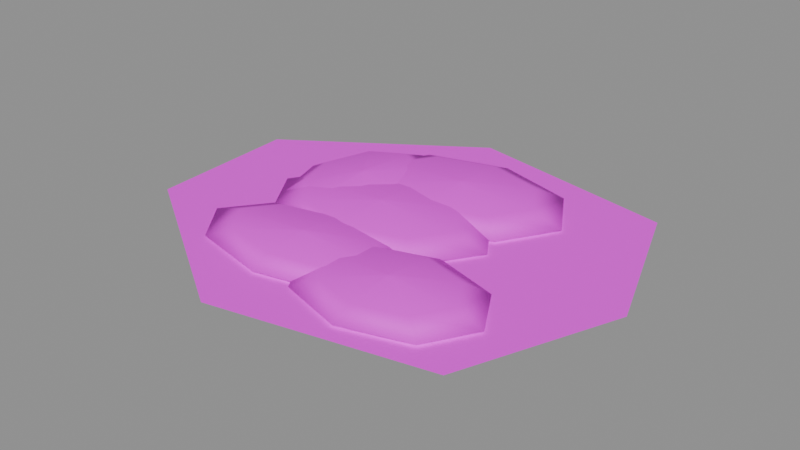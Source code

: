# Source: grass.blend  (saved by Blender 4.5.87; exported with 4.5.12 LTS)
import bpy
from mathutils import Matrix  # noqa: F401  (used for matrix-valued properties, if any)

bpy.ops.wm.read_factory_settings(use_empty=True)
scene = bpy.context.scene
scene.name = '组件_grass'

# ---- collections
col_02______grass = bpy.data.collections.new('02_游戏输出_grass'); scene.collection.children.link(col_02______grass)

# ---- images (referenced by path relative to the original .blend; pixels are not part of the script)
import os
ASSET_DIR = os.environ.get("B2B_ASSET_DIR", "")  # directory of the original .blend (textures are referenced by path, not embedded)
HERE = os.path.dirname(os.path.abspath(__file__))  # packed textures are extracted next to this script under _unpacked/

def load_image(name, relpath, width, height, colorspace="sRGB"):
    """Load a texture the original file referenced (path relative to the .blend, or extracted next to this script)."""
    p = next((c for c in (os.path.join(HERE, relpath), os.path.join(ASSET_DIR, relpath)) if relpath and os.path.exists(c)), "")
    if p:
        img = bpy.data.images.load(p, check_existing=True)
        img.name = name
    else:  # same state as the original file: an image datablock whose file is absent (Cycles renders it pink)
        img = bpy.data.images.new(name, width, height)
        img.source = "FILE"
        img.filepath = "//" + (relpath or name)
    img.colorspace_settings.name = colorspace
    return img
img_sea_cabin_timber_8x8_512_png = load_image('sea_cabin_timber_8x8_512.png', 'sea_cabin_timber_8x8_512.png', 1024, 1024, 'sRGB')

# ---- materials (node trees are filled in below, after node groups)
mat_orf2_final_sea_matte = bpy.data.materials.new('ORF2_FINAL_SEA_Matte')

# ---- material node trees
mat_orf2_final_sea_matte.use_nodes = True; mat_orf2_final_sea_matte.node_tree.nodes.clear()
_N = mat_orf2_final_sea_matte.node_tree.nodes; _L = mat_orf2_final_sea_matte.node_tree.links
n0 = _N.new('ShaderNodeBsdfPrincipled'); n0.name = '原理化 BSDF'; n0.location = (0, 0)
n0.inputs[1].default_value = 0.02
n0.inputs[2].default_value = 0.72
n1 = _N.new('ShaderNodeOutputMaterial'); n1.name = '材质输出'; n1.location = (0, 0)
n2 = _N.new('ShaderNodeUVMap'); n2.name = 'UV 贴图'; n2.location = (0, 0)
n2.uv_map = 'PaletteUV'
n3 = _N.new('ShaderNodeTexImage'); n3.name = '图像纹理'; n3.location = (0, 0)
n3.image = img_sea_cabin_timber_8x8_512_png
n3.interpolation = 'Closest'
_L.new(n2.outputs[0], n3.inputs[0])
_L.new(n3.outputs[0], n0.inputs[0])
_L.new(n0.outputs[0], n1.inputs[0])
n1.is_active_output = True

# ---- meshes
me_orf2_grass_0_002 = bpy.data.meshes.new('ORF2_grass_0.002')
me_orf2_grass_0_002.from_pydata([(1.633, -0.02027, 0.08), (1.217, 1.105, 0.08), (-0.3122, 1.411, 0.08), (-1.633, 0.521, 0.08), (-1.577, -0.5717, 0.08), (-0.2738, -1.411, 0.08), (1.205, -1.104, 0.08), (-0.1984, 0.04468, 0.2), (-0.1986, 0.04507, 0.2), (-0.1992, 0.04523, 0.2), (-0.1998, 0.04507, 0.2), (-0.2001, 0.04468, 0.2), (-0.1998, 0.0443, 0.2), (-0.1992, 0.04414, 0.2), (-0.1986, 0.0443, 0.2), (0.3993, 0.04468, 0.1707), (0.224, 0.3159, 0.1707), (-0.1992, 0.4283, 0.1707), (-0.6224, 0.3159, 0.1707), (-0.7978, 0.04468, 0.1707), (-0.6224, -0.2266, 0.1707), (-0.1992, -0.3389, 0.1707), (0.224, -0.2266, 0.1707), (0.6468, 0.04468, 0.1), (0.399, 0.4281, 0.1), (-0.1992, 0.5869, 0.1), (-0.7975, 0.4281, 0.1), (-1.045, 0.04468, 0.1), (-0.7975, -0.3387, 0.1), (-0.1992, -0.4975, 0.1), (0.399, -0.3387, 0.1), (0.3993, 0.04468, 0.02932), (0.224, 0.3159, 0.02932), (-0.1992, 0.4283, 0.02932), (-0.6224, 0.3159, 0.02932), (-0.7978, 0.04468, 0.02932), (-0.6224, -0.2266, 0.02932), (-0.1992, -0.3389, 0.02932), (0.224, -0.2266, 0.02932), (-0.1984, 0.04468, 0.0), (-0.1986, 0.04507, 0.0), (-0.1992, 0.04523, 0.0), (-0.1998, 0.04507, 0.0), (-0.2001, 0.04468, 0.0), (-0.1998, 0.0443, 0.0), (-0.1992, 0.04414, 0.0), (-0.1986, 0.0443, 0.0), (-0.284, -0.578, 0.2), (-0.2843, -0.5777, 0.2), (-0.2848, -0.5776, 0.2), (-0.2854, -0.5777, 0.2), (-0.2856, -0.578, 0.2), (-0.2854, -0.5783, 0.2), (-0.2848, -0.5785, 0.2), (-0.2843, -0.5783, 0.2), (0.2691, -0.578, 0.1707), (0.1069, -0.3629, 0.1707), (-0.2848, -0.2738, 0.1707), (-0.6765, -0.3629, 0.1707), (-0.8388, -0.578, 0.1707), (-0.6765, -0.7931, 0.1707), (-0.2848, -0.8822, 0.1707), (0.1069, -0.7931, 0.1707), (0.4982, -0.578, 0.1), (0.2689, -0.274, 0.1), (-0.2848, -0.1481, 0.1), (-0.8385, -0.274, 0.1), (-1.068, -0.578, 0.1), (-0.8385, -0.8821, 0.1), (-0.2848, -1.008, 0.1), (0.2689, -0.8821, 0.1), (0.2691, -0.578, 0.02932), (0.1069, -0.3629, 0.02932), (-0.2848, -0.2738, 0.02932), (-0.6765, -0.3629, 0.02932), (-0.8388, -0.578, 0.02932), (-0.6765, -0.7931, 0.02932), (-0.2848, -0.8822, 0.02932), (0.1069, -0.7931, 0.02932), (-0.284, -0.578, 0.0), (-0.2843, -0.5777, 0.0), (-0.2848, -0.5776, 0.0), (-0.2854, -0.5777, 0.0), (-0.2856, -0.578, 0.0), (-0.2854, -0.5783, 0.0), (-0.2848, -0.5785, 0.0), (-0.2843, -0.5783, 0.0), (0.4737, -0.6631, 0.2), (0.4735, -0.6628, 0.2), (0.473, -0.6626, 0.2), (0.4726, -0.6628, 0.2), (0.4724, -0.6631, 0.2), (0.4726, -0.6634, 0.2), (0.473, -0.6636, 0.2), (0.4735, -0.6634, 0.2), (0.9438, -0.6631, 0.1707), (0.8059, -0.425, 0.1707), (0.473, -0.3263, 0.1707), (0.1402, -0.425, 0.1707), (0.002282, -0.6631, 0.1707), (0.1402, -0.9012, 0.1707), (0.473, -0.9999, 0.1707), (0.8059, -0.9012, 0.1707), (1.138, -0.6631, 0.1), (0.9436, -0.3265, 0.1), (0.473, -0.1871, 0.1), (0.002517, -0.3265, 0.1), (-0.1924, -0.6631, 0.1), (0.002517, -0.9997, 0.1), (0.473, -1.139, 0.1), (0.9436, -0.9997, 0.1), (0.9438, -0.6631, 0.02932), (0.8059, -0.425, 0.02932), (0.473, -0.3263, 0.02932), (0.1402, -0.425, 0.02932), (0.002282, -0.6631, 0.02932), (0.1402, -0.9012, 0.02932), (0.473, -0.9999, 0.02932), (0.8059, -0.9012, 0.02932), (0.4737, -0.6631, 0.0), (0.4735, -0.6628, 0.0), (0.473, -0.6626, 0.0), (0.4726, -0.6628, 0.0), (0.4724, -0.6631, 0.0), (0.4726, -0.6634, 0.0), (0.473, -0.6636, 0.0), (0.4735, -0.6634, 0.0), (-0.5804, 0.3114, 0.2), (-0.5805, 0.3119, 0.2), (-0.5808, 0.3121, 0.2), (-0.5812, 0.3119, 0.2), (-0.5813, 0.3114, 0.2), (-0.5812, 0.311, 0.2), (-0.5808, 0.3108, 0.2), (-0.5805, 0.311, 0.2), (-0.2442, 0.3114, 0.1707), (-0.3428, 0.6309, 0.1707), (-0.5808, 0.7633, 0.1707), (-0.8188, 0.6309, 0.1707), (-0.9174, 0.3114, 0.1707), (-0.8188, -0.008105, 0.1707), (-0.5808, -0.1405, 0.1707), (-0.3428, -0.008105, 0.1707), (-0.105, 0.3114, 0.1), (-0.2444, 0.7631, 0.1), (-0.5808, 0.9501, 0.1), (-0.9173, 0.7631, 0.1), (-1.057, 0.3114, 0.1), (-0.9173, -0.1402, 0.1), (-0.5808, -0.3273, 0.1), (-0.2444, -0.1402, 0.1), (-0.2442, 0.3114, 0.02932), (-0.3428, 0.6309, 0.02932), (-0.5808, 0.7633, 0.02932), (-0.8188, 0.6309, 0.02932), (-0.9174, 0.3114, 0.02932), (-0.8188, -0.008105, 0.02932), (-0.5808, -0.1405, 0.02932), (-0.3428, -0.008105, 0.02932), (-0.5804, 0.3114, 0.0), (-0.5805, 0.3119, 0.0), (-0.5808, 0.3121, 0.0), (-0.5812, 0.3119, 0.0), (-0.5813, 0.3114, 0.0), (-0.5812, 0.311, 0.0), (-0.5808, 0.3108, 0.0), (-0.5805, 0.311, 0.0), (0.02161, 0.596, 0.2), (0.02137, 0.5964, 0.2), (0.02081, 0.5966, 0.2), (0.02024, 0.5964, 0.2), (0.02, 0.596, 0.2), (0.02024, 0.5956, 0.2), (0.02081, 0.5954, 0.2), (0.02137, 0.5956, 0.2), (0.5877, 0.596, 0.1707), (0.4217, 0.8754, 0.1707), (0.02081, 0.9911, 0.1707), (-0.38, 0.8754, 0.1707), (-0.5461, 0.596, 0.1707), (-0.38, 0.3166, 0.1707), (0.02081, 0.2009, 0.1707), (0.4217, 0.3166, 0.1707), (0.8221, 0.596, 0.1), (0.5874, 0.9909, 0.1), (0.02081, 1.154, 0.1), (-0.5458, 0.9909, 0.1), (-0.7805, 0.596, 0.1), (-0.5458, 0.2011, 0.1), (0.02081, 0.03749, 0.1), (0.5874, 0.2011, 0.1), (0.5877, 0.596, 0.02932), (0.4217, 0.8754, 0.02932), (0.02081, 0.9911, 0.02932), (-0.38, 0.8754, 0.02932), (-0.5461, 0.596, 0.02932), (-0.38, 0.3166, 0.02932), (0.02081, 0.2009, 0.02932), (0.4217, 0.3166, 0.02932), (0.02161, 0.596, 0.0), (0.02137, 0.5964, 0.0), (0.02081, 0.5966, 0.0), (0.02024, 0.5964, 0.0), (0.02, 0.596, 0.0), (0.02024, 0.5956, 0.0), (0.02081, 0.5954, 0.0), (0.02137, 0.5956, 0.0)], [], [(0, 1, 2, 3, 4, 5, 6), (7, 8, 16, 15), (8, 9, 17, 16), (9, 10, 18, 17), (10, 11, 19, 18), (11, 12, 20, 19), (12, 13, 21, 20), (13, 14, 22, 21), (14, 7, 15, 22), (15, 16, 24, 23), (16, 17, 25, 24), (17, 18, 26, 25), (18, 19, 27, 26), (19, 20, 28, 27), (20, 21, 29, 28), (21, 22, 30, 29), (22, 15, 23, 30), (23, 24, 32, 31), (24, 25, 33, 32), (25, 26, 34, 33), (26, 27, 35, 34), (27, 28, 36, 35), (28, 29, 37, 36), (29, 30, 38, 37), (30, 23, 31, 38), (31, 32, 40, 39), (32, 33, 41, 40), (33, 34, 42, 41), (34, 35, 43, 42), (35, 36, 44, 43), (36, 37, 45, 44), (37, 38, 46, 45), (38, 31, 39, 46), (47, 48, 56, 55), (48, 49, 57, 56), (49, 50, 58, 57), (50, 51, 59, 58), (51, 52, 60, 59), (52, 53, 61, 60), (53, 54, 62, 61), (54, 47, 55, 62), (55, 56, 64, 63), (56, 57, 65, 64), (57, 58, 66, 65), (58, 59, 67, 66), (59, 60, 68, 67), (60, 61, 69, 68), (61, 62, 70, 69), (62, 55, 63, 70), (63, 64, 72, 71), (64, 65, 73, 72), (65, 66, 74, 73), (66, 67, 75, 74), (67, 68, 76, 75), (68, 69, 77, 76), (69, 70, 78, 77), (70, 63, 71, 78), (71, 72, 80, 79), (72, 73, 81, 80), (73, 74, 82, 81), (74, 75, 83, 82), (75, 76, 84, 83), (76, 77, 85, 84), (77, 78, 86, 85), (78, 71, 79, 86), (87, 88, 96, 95), (88, 89, 97, 96), (89, 90, 98, 97), (90, 91, 99, 98), (91, 92, 100, 99), (92, 93, 101, 100), (93, 94, 102, 101), (94, 87, 95, 102), (95, 96, 104, 103), (96, 97, 105, 104), (97, 98, 106, 105), (98, 99, 107, 106), (99, 100, 108, 107), (100, 101, 109, 108), (101, 102, 110, 109), (102, 95, 103, 110), (103, 104, 112, 111), (104, 105, 113, 112), (105, 106, 114, 113), (106, 107, 115, 114), (107, 108, 116, 115), (108, 109, 117, 116), (109, 110, 118, 117), (110, 103, 111, 118), (111, 112, 120, 119), (112, 113, 121, 120), (113, 114, 122, 121), (114, 115, 123, 122), (115, 116, 124, 123), (116, 117, 125, 124), (117, 118, 126, 125), (118, 111, 119, 126), (127, 128, 136, 135), (128, 129, 137, 136), (129, 130, 138, 137), (130, 131, 139, 138), (131, 132, 140, 139), (132, 133, 141, 140), (133, 134, 142, 141), (134, 127, 135, 142), (135, 136, 144, 143), (136, 137, 145, 144), (137, 138, 146, 145), (138, 139, 147, 146), (139, 140, 148, 147), (140, 141, 149, 148), (141, 142, 150, 149), (142, 135, 143, 150), (143, 144, 152, 151), (144, 145, 153, 152), (145, 146, 154, 153), (146, 147, 155, 154), (147, 148, 156, 155), (148, 149, 157, 156), (149, 150, 158, 157), (150, 143, 151, 158), (151, 152, 160, 159), (152, 153, 161, 160), (153, 154, 162, 161), (154, 155, 163, 162), (155, 156, 164, 163), (156, 157, 165, 164), (157, 158, 166, 165), (158, 151, 159, 166), (167, 168, 176, 175), (168, 169, 177, 176), (169, 170, 178, 177), (170, 171, 179, 178), (171, 172, 180, 179), (172, 173, 181, 180), (173, 174, 182, 181), (174, 167, 175, 182), (175, 176, 184, 183), (176, 177, 185, 184), (177, 178, 186, 185), (178, 179, 187, 186), (179, 180, 188, 187), (180, 181, 189, 188), (181, 182, 190, 189), (182, 175, 183, 190), (183, 184, 192, 191), (184, 185, 193, 192), (185, 186, 194, 193), (186, 187, 195, 194), (187, 188, 196, 195), (188, 189, 197, 196), (189, 190, 198, 197), (190, 183, 191, 198), (191, 192, 200, 199), (192, 193, 201, 200), (193, 194, 202, 201), (194, 195, 203, 202), (195, 196, 204, 203), (196, 197, 205, 204), (197, 198, 206, 205), (198, 191, 199, 206)])
me_orf2_grass_0_002.polygons.foreach_set('use_smooth', [True] * 161)
_uv = me_orf2_grass_0_002.uv_layers.new(name='PaletteUV')
_uv.uv.foreach_set('vector', [0.5875, 0.5625, 0.5781, 0.582, 0.5569, 0.5869, 0.54, 0.5733, 0.54, 0.5517, 0.5569, 0.5381, 0.5781, 0.543, 0.4625, 0.5625, 0.4375, 0.5875, 0.4125, 0.5625, 0.4375, 0.5375, 0.4625, 0.5625, 0.4375, 0.5875, 0.4125, 0.5625, 0.4375, 0.5375, 0.4625, 0.5625, 0.4375, 0.5875, 0.4125, 0.5625, 0.4375, 0.5375, 0.5875, 0.5625, 0.5625, 0.5875, 0.5375, 0.5625, 0.5625, 0.5375, 0.4625, 0.5625, 0.4375, 0.5875, 0.4125, 0.5625, 0.4375, 0.5375, 0.4625, 0.5625, 0.4375, 0.5875, 0.4125, 0.5625, 0.4375, 0.5375, 0.4625, 0.5625, 0.4375, 0.5875, 0.4125, 0.5625, 0.4375, 0.5375, 0.5875, 0.5625, 0.5625, 0.5875, 0.5375, 0.5625, 0.5625, 0.5375, 0.4625, 0.5625, 0.4375, 0.5875, 0.4125, 0.5625, 0.4375, 0.5375, 0.4625, 0.5625, 0.4375, 0.5875, 0.4125, 0.5625, 0.4375, 0.5375, 0.4625, 0.5625, 0.4375, 0.5875, 0.4125, 0.5625, 0.4375, 0.5375, 0.5875, 0.5625, 0.5625, 0.5875, 0.5375, 0.5625, 0.5625, 0.5375, 0.4625, 0.5625, 0.4375, 0.5875, 0.4125, 0.5625, 0.4375, 0.5375, 0.4625, 0.5625, 0.4375, 0.5875, 0.4125, 0.5625, 0.4375, 0.5375, 0.4625, 0.5625, 0.4375, 0.5875, 0.4125, 0.5625, 0.4375, 0.5375, 0.5875, 0.5625, 0.5625, 0.5875, 0.5375, 0.5625, 0.5625, 0.5375, 0.4625, 0.5625, 0.4375, 0.5875, 0.4125, 0.5625, 0.4375, 0.5375, 0.4625, 0.5625, 0.4375, 0.5875, 0.4125, 0.5625, 0.4375, 0.5375, 0.4625, 0.5625, 0.4375, 0.5875, 0.4125, 0.5625, 0.4375, 0.5375, 0.5875, 0.5625, 0.5625, 0.5875, 0.5375, 0.5625, 0.5625, 0.5375, 0.4625, 0.5625, 0.4375, 0.5875, 0.4125, 0.5625, 0.4375, 0.5375, 0.4625, 0.5625, 0.4375, 0.5875, 0.4125, 0.5625, 0.4375, 0.5375, 0.4625, 0.5625, 0.4375, 0.5875, 0.4125, 0.5625, 0.4375, 0.5375, 0.5875, 0.5625, 0.5625, 0.5875, 0.5375, 0.5625, 0.5625, 0.5375, 0.4625, 0.5625, 0.4375, 0.5875, 0.4125, 0.5625, 0.4375, 0.5375, 0.4625, 0.5625, 0.4375, 0.5875, 0.4125, 0.5625, 0.4375, 0.5375, 0.4625, 0.5625, 0.4375, 0.5875, 0.4125, 0.5625, 0.4375, 0.5375, 0.5875, 0.5625, 0.5625, 0.5875, 0.5375, 0.5625, 0.5625, 0.5375, 0.4625, 0.5625, 0.4375, 0.5875, 0.4125, 0.5625, 0.4375, 0.5375, 0.4625, 0.5625, 0.4375, 0.5875, 0.4125, 0.5625, 0.4375, 0.5375, 0.4625, 0.5625, 0.4375, 0.5875, 0.4125, 0.5625, 0.4375, 0.5375, 0.5875, 0.5625, 0.5625, 0.5875, 0.5375, 0.5625, 0.5625, 0.5375, 0.4625, 0.5625, 0.4375, 0.5875, 0.4125, 0.5625, 0.4375, 0.5375, 0.4625, 0.5625, 0.4375, 0.5875, 0.4125, 0.5625, 0.4375, 0.5375, 0.4625, 0.5625, 0.4375, 0.5875, 0.4125, 0.5625, 0.4375, 0.5375, 0.5875, 0.5625, 0.5625, 0.5875, 0.5375, 0.5625, 0.5625, 0.5375, 0.4625, 0.5625, 0.4375, 0.5875, 0.4125, 0.5625, 0.4375, 0.5375, 0.4625, 0.5625, 0.4375, 0.5875, 0.4125, 0.5625, 0.4375, 0.5375, 0.4625, 0.5625, 0.4375, 0.5875, 0.4125, 0.5625, 0.4375, 0.5375, 0.5875, 0.5625, 0.5625, 0.5875, 0.5375, 0.5625, 0.5625, 0.5375, 0.4625, 0.5625, 0.4375, 0.5875, 0.4125, 0.5625, 0.4375, 0.5375, 0.4625, 0.5625, 0.4375, 0.5875, 0.4125, 0.5625, 0.4375, 0.5375, 0.4625, 0.5625, 0.4375, 0.5875, 0.4125, 0.5625, 0.4375, 0.5375, 0.5875, 0.5625, 0.5625, 0.5875, 0.5375, 0.5625, 0.5625, 0.5375, 0.4625, 0.5625, 0.4375, 0.5875, 0.4125, 0.5625, 0.4375, 0.5375, 0.4625, 0.5625, 0.4375, 0.5875, 0.4125, 0.5625, 0.4375, 0.5375, 0.4625, 0.5625, 0.4375, 0.5875, 0.4125, 0.5625, 0.4375, 0.5375, 0.5875, 0.5625, 0.5625, 0.5875, 0.5375, 0.5625, 0.5625, 0.5375, 0.4625, 0.5625, 0.4375, 0.5875, 0.4125, 0.5625, 0.4375, 0.5375, 0.4625, 0.5625, 0.4375, 0.5875, 0.4125, 0.5625, 0.4375, 0.5375, 0.4625, 0.5625, 0.4375, 0.5875, 0.4125, 0.5625, 0.4375, 0.5375, 0.5875, 0.5625, 0.5625, 0.5875, 0.5375, 0.5625, 0.5625, 0.5375, 0.4625, 0.5625, 0.4375, 0.5875, 0.4125, 0.5625, 0.4375, 0.5375, 0.4625, 0.5625, 0.4375, 0.5875, 0.4125, 0.5625, 0.4375, 0.5375, 0.4625, 0.5625, 0.4375, 0.5875, 0.4125, 0.5625, 0.4375, 0.5375, 0.5875, 0.5625, 0.5625, 0.5875, 0.5375, 0.5625, 0.5625, 0.5375, 0.4625, 0.5625, 0.4375, 0.5875, 0.4125, 0.5625, 0.4375, 0.5375, 0.4625, 0.5625, 0.4375, 0.5875, 0.4125, 0.5625, 0.4375, 0.5375, 0.4625, 0.5625, 0.4375, 0.5875, 0.4125, 0.5625, 0.4375, 0.5375, 0.5875, 0.5625, 0.5625, 0.5875, 0.5375, 0.5625, 0.5625, 0.5375, 0.4625, 0.5625, 0.4375, 0.5875, 0.4125, 0.5625, 0.4375, 0.5375, 0.4625, 0.5625, 0.4375, 0.5875, 0.4125, 0.5625, 0.4375, 0.5375, 0.4625, 0.5625, 0.4375, 0.5875, 0.4125, 0.5625, 0.4375, 0.5375, 0.5875, 0.5625, 0.5625, 0.5875, 0.5375, 0.5625, 0.5625, 0.5375, 0.4625, 0.5625, 0.4375, 0.5875, 0.4125, 0.5625, 0.4375, 0.5375, 0.4625, 0.5625, 0.4375, 0.5875, 0.4125, 0.5625, 0.4375, 0.5375, 0.4625, 0.5625, 0.4375, 0.5875, 0.4125, 0.5625, 0.4375, 0.5375, 0.5875, 0.5625, 0.5625, 0.5875, 0.5375, 0.5625, 0.5625, 0.5375, 0.4625, 0.5625, 0.4375, 0.5875, 0.4125, 0.5625, 0.4375, 0.5375, 0.4625, 0.5625, 0.4375, 0.5875, 0.4125, 0.5625, 0.4375, 0.5375, 0.4625, 0.5625, 0.4375, 0.5875, 0.4125, 0.5625, 0.4375, 0.5375, 0.5875, 0.5625, 0.5625, 0.5875, 0.5375, 0.5625, 0.5625, 0.5375, 0.4625, 0.5625, 0.4375, 0.5875, 0.4125, 0.5625, 0.4375, 0.5375, 0.4625, 0.5625, 0.4375, 0.5875, 0.4125, 0.5625, 0.4375, 0.5375, 0.4625, 0.5625, 0.4375, 0.5875, 0.4125, 0.5625, 0.4375, 0.5375, 0.5875, 0.5625, 0.5625, 0.5875, 0.5375, 0.5625, 0.5625, 0.5375, 0.4625, 0.5625, 0.4375, 0.5875, 0.4125, 0.5625, 0.4375, 0.5375, 0.4625, 0.5625, 0.4375, 0.5875, 0.4125, 0.5625, 0.4375, 0.5375, 0.4625, 0.5625, 0.4375, 0.5875, 0.4125, 0.5625, 0.4375, 0.5375, 0.5875, 0.5625, 0.5625, 0.5875, 0.5375, 0.5625, 0.5625, 0.5375, 0.4625, 0.5625, 0.4375, 0.5875, 0.4125, 0.5625, 0.4375, 0.5375, 0.4625, 0.5625, 0.4375, 0.5875, 0.4125, 0.5625, 0.4375, 0.5375, 0.4625, 0.5625, 0.4375, 0.5875, 0.4125, 0.5625, 0.4375, 0.5375, 0.5875, 0.5625, 0.5625, 0.5875, 0.5375, 0.5625, 0.5625, 0.5375, 0.4625, 0.5625, 0.4375, 0.5875, 0.4125, 0.5625, 0.4375, 0.5375, 0.4625, 0.5625, 0.4375, 0.5875, 0.4125, 0.5625, 0.4375, 0.5375, 0.4625, 0.5625, 0.4375, 0.5875, 0.4125, 0.5625, 0.4375, 0.5375, 0.5875, 0.5625, 0.5625, 0.5875, 0.5375, 0.5625, 0.5625, 0.5375, 0.4625, 0.5625, 0.4375, 0.5875, 0.4125, 0.5625, 0.4375, 0.5375, 0.4625, 0.5625, 0.4375, 0.5875, 0.4125, 0.5625, 0.4375, 0.5375, 0.4625, 0.5625, 0.4375, 0.5875, 0.4125, 0.5625, 0.4375, 0.5375, 0.5875, 0.5625, 0.5625, 0.5875, 0.5375, 0.5625, 0.5625, 0.5375, 0.4625, 0.5625, 0.4375, 0.5875, 0.4125, 0.5625, 0.4375, 0.5375, 0.4625, 0.5625, 0.4375, 0.5875, 0.4125, 0.5625, 0.4375, 0.5375, 0.4625, 0.5625, 0.4375, 0.5875, 0.4125, 0.5625, 0.4375, 0.5375, 0.5875, 0.5625, 0.5625, 0.5875, 0.5375, 0.5625, 0.5625, 0.5375, 0.4625, 0.5625, 0.4375, 0.5875, 0.4125, 0.5625, 0.4375, 0.5375, 0.4625, 0.5625, 0.4375, 0.5875, 0.4125, 0.5625, 0.4375, 0.5375, 0.4625, 0.5625, 0.4375, 0.5875, 0.4125, 0.5625, 0.4375, 0.5375, 0.5875, 0.5625, 0.5625, 0.5875, 0.5375, 0.5625, 0.5625, 0.5375, 0.4625, 0.5625, 0.4375, 0.5875, 0.4125, 0.5625, 0.4375, 0.5375, 0.4625, 0.5625, 0.4375, 0.5875, 0.4125, 0.5625, 0.4375, 0.5375, 0.4625, 0.5625, 0.4375, 0.5875, 0.4125, 0.5625, 0.4375, 0.5375, 0.5875, 0.5625, 0.5625, 0.5875, 0.5375, 0.5625, 0.5625, 0.5375, 0.4625, 0.5625, 0.4375, 0.5875, 0.4125, 0.5625, 0.4375, 0.5375, 0.4625, 0.5625, 0.4375, 0.5875, 0.4125, 0.5625, 0.4375, 0.5375, 0.4625, 0.5625, 0.4375, 0.5875, 0.4125, 0.5625, 0.4375, 0.5375, 0.5875, 0.5625, 0.5625, 0.5875, 0.5375, 0.5625, 0.5625, 0.5375, 0.4625, 0.5625, 0.4375, 0.5875, 0.4125, 0.5625, 0.4375, 0.5375, 0.4625, 0.5625, 0.4375, 0.5875, 0.4125, 0.5625, 0.4375, 0.5375, 0.4625, 0.5625, 0.4375, 0.5875, 0.4125, 0.5625, 0.4375, 0.5375, 0.5875, 0.5625, 0.5625, 0.5875, 0.5375, 0.5625, 0.5625, 0.5375, 0.4625, 0.5625, 0.4375, 0.5875, 0.4125, 0.5625, 0.4375, 0.5375, 0.4625, 0.5625, 0.4375, 0.5875, 0.4125, 0.5625, 0.4375, 0.5375, 0.4625, 0.5625, 0.4375, 0.5875, 0.4125, 0.5625, 0.4375, 0.5375, 0.5875, 0.5625, 0.5625, 0.5875, 0.5375, 0.5625, 0.5625, 0.5375, 0.4625, 0.5625, 0.4375, 0.5875, 0.4125, 0.5625, 0.4375, 0.5375, 0.4625, 0.5625, 0.4375, 0.5875, 0.4125, 0.5625, 0.4375, 0.5375, 0.4625, 0.5625, 0.4375, 0.5875, 0.4125, 0.5625, 0.4375, 0.5375, 0.5875, 0.5625, 0.5625, 0.5875, 0.5375, 0.5625, 0.5625, 0.5375, 0.4625, 0.5625, 0.4375, 0.5875, 0.4125, 0.5625, 0.4375, 0.5375, 0.4625, 0.5625, 0.4375, 0.5875, 0.4125, 0.5625, 0.4375, 0.5375, 0.4625, 0.5625, 0.4375, 0.5875, 0.4125, 0.5625, 0.4375, 0.5375, 0.5875, 0.5625, 0.5625, 0.5875, 0.5375, 0.5625, 0.5625, 0.5375, 0.4625, 0.5625, 0.4375, 0.5875, 0.4125, 0.5625, 0.4375, 0.5375, 0.4625, 0.5625, 0.4375, 0.5875, 0.4125, 0.5625, 0.4375, 0.5375, 0.4625, 0.5625, 0.4375, 0.5875, 0.4125, 0.5625, 0.4375, 0.5375, 0.5875, 0.5625, 0.5625, 0.5875, 0.5375, 0.5625, 0.5625, 0.5375, 0.4625, 0.5625, 0.4375, 0.5875, 0.4125, 0.5625, 0.4375, 0.5375, 0.4625, 0.5625, 0.4375, 0.5875, 0.4125, 0.5625, 0.4375, 0.5375, 0.4625, 0.5625, 0.4375, 0.5875, 0.4125, 0.5625, 0.4375, 0.5375, 0.5875, 0.5625, 0.5625, 0.5875, 0.5375, 0.5625, 0.5625, 0.5375, 0.4625, 0.5625, 0.4375, 0.5875, 0.4125, 0.5625, 0.4375, 0.5375, 0.4625, 0.5625, 0.4375, 0.5875, 0.4125, 0.5625, 0.4375, 0.5375, 0.4625, 0.5625, 0.4375, 0.5875, 0.4125, 0.5625, 0.4375, 0.5375, 0.5875, 0.5625, 0.5625, 0.5875, 0.5375, 0.5625, 0.5625, 0.5375, 0.4625, 0.5625, 0.4375, 0.5875, 0.4125, 0.5625, 0.4375, 0.5375, 0.4625, 0.5625, 0.4375, 0.5875, 0.4125, 0.5625, 0.4375, 0.5375, 0.4625, 0.5625, 0.4375, 0.5875, 0.4125, 0.5625, 0.4375, 0.5375, 0.5875, 0.5625, 0.5625, 0.5875, 0.5375, 0.5625, 0.5625, 0.5375, 0.4625, 0.5625, 0.4375, 0.5875, 0.4125, 0.5625, 0.4375, 0.5375, 0.4625, 0.5625, 0.4375, 0.5875, 0.4125, 0.5625, 0.4375, 0.5375, 0.4625, 0.5625, 0.4375, 0.5875, 0.4125, 0.5625, 0.4375, 0.5375, 0.5875, 0.5625, 0.5625, 0.5875, 0.5375, 0.5625, 0.5625, 0.5375, 0.4625, 0.5625, 0.4375, 0.5875, 0.4125, 0.5625, 0.4375, 0.5375, 0.4625, 0.5625, 0.4375, 0.5875, 0.4125, 0.5625, 0.4375, 0.5375, 0.4625, 0.5625, 0.4375, 0.5875, 0.4125, 0.5625, 0.4375, 0.5375, 0.5875, 0.5625, 0.5625, 0.5875, 0.5375, 0.5625, 0.5625, 0.5375, 0.4625, 0.5625, 0.4375, 0.5875, 0.4125, 0.5625, 0.4375, 0.5375, 0.4625, 0.5625, 0.4375, 0.5875, 0.4125, 0.5625, 0.4375, 0.5375, 0.4625, 0.5625, 0.4375, 0.5875, 0.4125, 0.5625, 0.4375, 0.5375, 0.5875, 0.5625, 0.5625, 0.5875, 0.5375, 0.5625, 0.5625, 0.5375, 0.4625, 0.5625, 0.4375, 0.5875, 0.4125, 0.5625, 0.4375, 0.5375, 0.4625, 0.5625, 0.4375, 0.5875, 0.4125, 0.5625, 0.4375, 0.5375, 0.4625, 0.5625, 0.4375, 0.5875, 0.4125, 0.5625, 0.4375, 0.5375, 0.5875, 0.5625, 0.5625, 0.5875, 0.5375, 0.5625, 0.5625, 0.5375, 0.4625, 0.5625, 0.4375, 0.5875, 0.4125, 0.5625, 0.4375, 0.5375, 0.4625, 0.5625, 0.4375, 0.5875, 0.4125, 0.5625, 0.4375, 0.5375, 0.4625, 0.5625, 0.4375, 0.5875, 0.4125, 0.5625, 0.4375, 0.5375, 0.5875, 0.5625, 0.5625, 0.5875, 0.5375, 0.5625, 0.5625, 0.5375])
me_orf2_grass_0_002.materials.append(mat_orf2_final_sea_matte)
me_orf2_grass_0_002.update()

# ---- objects
ob_orf2_______0_001 = bpy.data.objects.new('ORF2_半野生草皮_0.001', me_orf2_grass_0_002)

# ---- transforms, parenting, visibility, modifiers, constraints
ob_orf2_______0_001.location = (0.0, 0.0, 0.0)

# ---- collection membership
col_02______grass.objects.link(ob_orf2_______0_001)

# ---- scene / render settings (as saved in the file)
scene.frame_start = 1; scene.frame_end = 250; scene.frame_set(1)
scene.render.engine = 'BLENDER_EEVEE_NEXT'
scene.render.image_settings.exr_codec = 'NONE'
scene.render.simplify_subdivision_render = 0
scene.render.simplify_child_particles_render = 0.0
scene.eevee.use_volume_custom_range = False
scene.eevee.use_fast_gi = False
scene.eevee.use_shadows = False
scene.view_settings.white_balance_temperature = 0.0
scene.view_settings.white_balance_tint = 0.0
scene.view_settings.white_balance_whitepoint = (2.97, 0.5193, -0.0414)
bpy.context.view_layer.update()

# ---- added for rendering (the .blend has no active camera and no usable light): camera, sun + grey world if the file has none
cam_auto = bpy.data.cameras.new('AutoCamera')
cam_auto.lens = 50.0
cam_auto.sensor_width = 36.0
cam_auto.clip_end = 1000.0
ob_auto_camera = bpy.data.objects.new('AutoCamera', cam_auto)
scene.collection.objects.link(ob_auto_camera)
ob_auto_camera.location = (3.99877, -4.79853, 3.29902)
ob_auto_camera.rotation_euler = (1.09748, -7.21219e-08, 0.694738)
scene.camera = ob_auto_camera
light_auto_sun = bpy.data.lights.new('AutoSun', 'SUN')
light_auto_sun.energy = 3.0
light_auto_sun.angle = 0.0523599
ob_auto_sun = bpy.data.objects.new('AutoSun', light_auto_sun)
scene.collection.objects.link(ob_auto_sun)
ob_auto_sun.rotation_euler = (0.872665, 0.174533, 0.523599)
if scene.world is None:
    world_auto = bpy.data.worlds.new('AutoWorld')
    world_auto.color = (0.3, 0.3, 0.3)
    scene.world = world_auto
bpy.context.view_layer.update()
